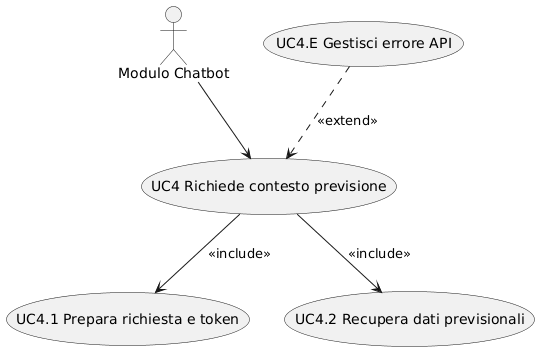

The diagram above was rendered by PlantUML. Its source (embedded in the PNG):
@startuml
actor "Modulo Chatbot" as CB

usecase "UC4 Richiede contesto previsione" as UC4
usecase "UC4.1 Prepara richiesta e token" as UC4_1
usecase "UC4.2 Recupera dati previsionali" as UC4_2
usecase "UC4.E Gestisci errore API" as UC4_E

CB --> UC4
UC4 --> UC4_1 : <<include>>
UC4 --> UC4_2 : <<include>>
UC4_E ..> UC4 : <<extend>>
@enduml